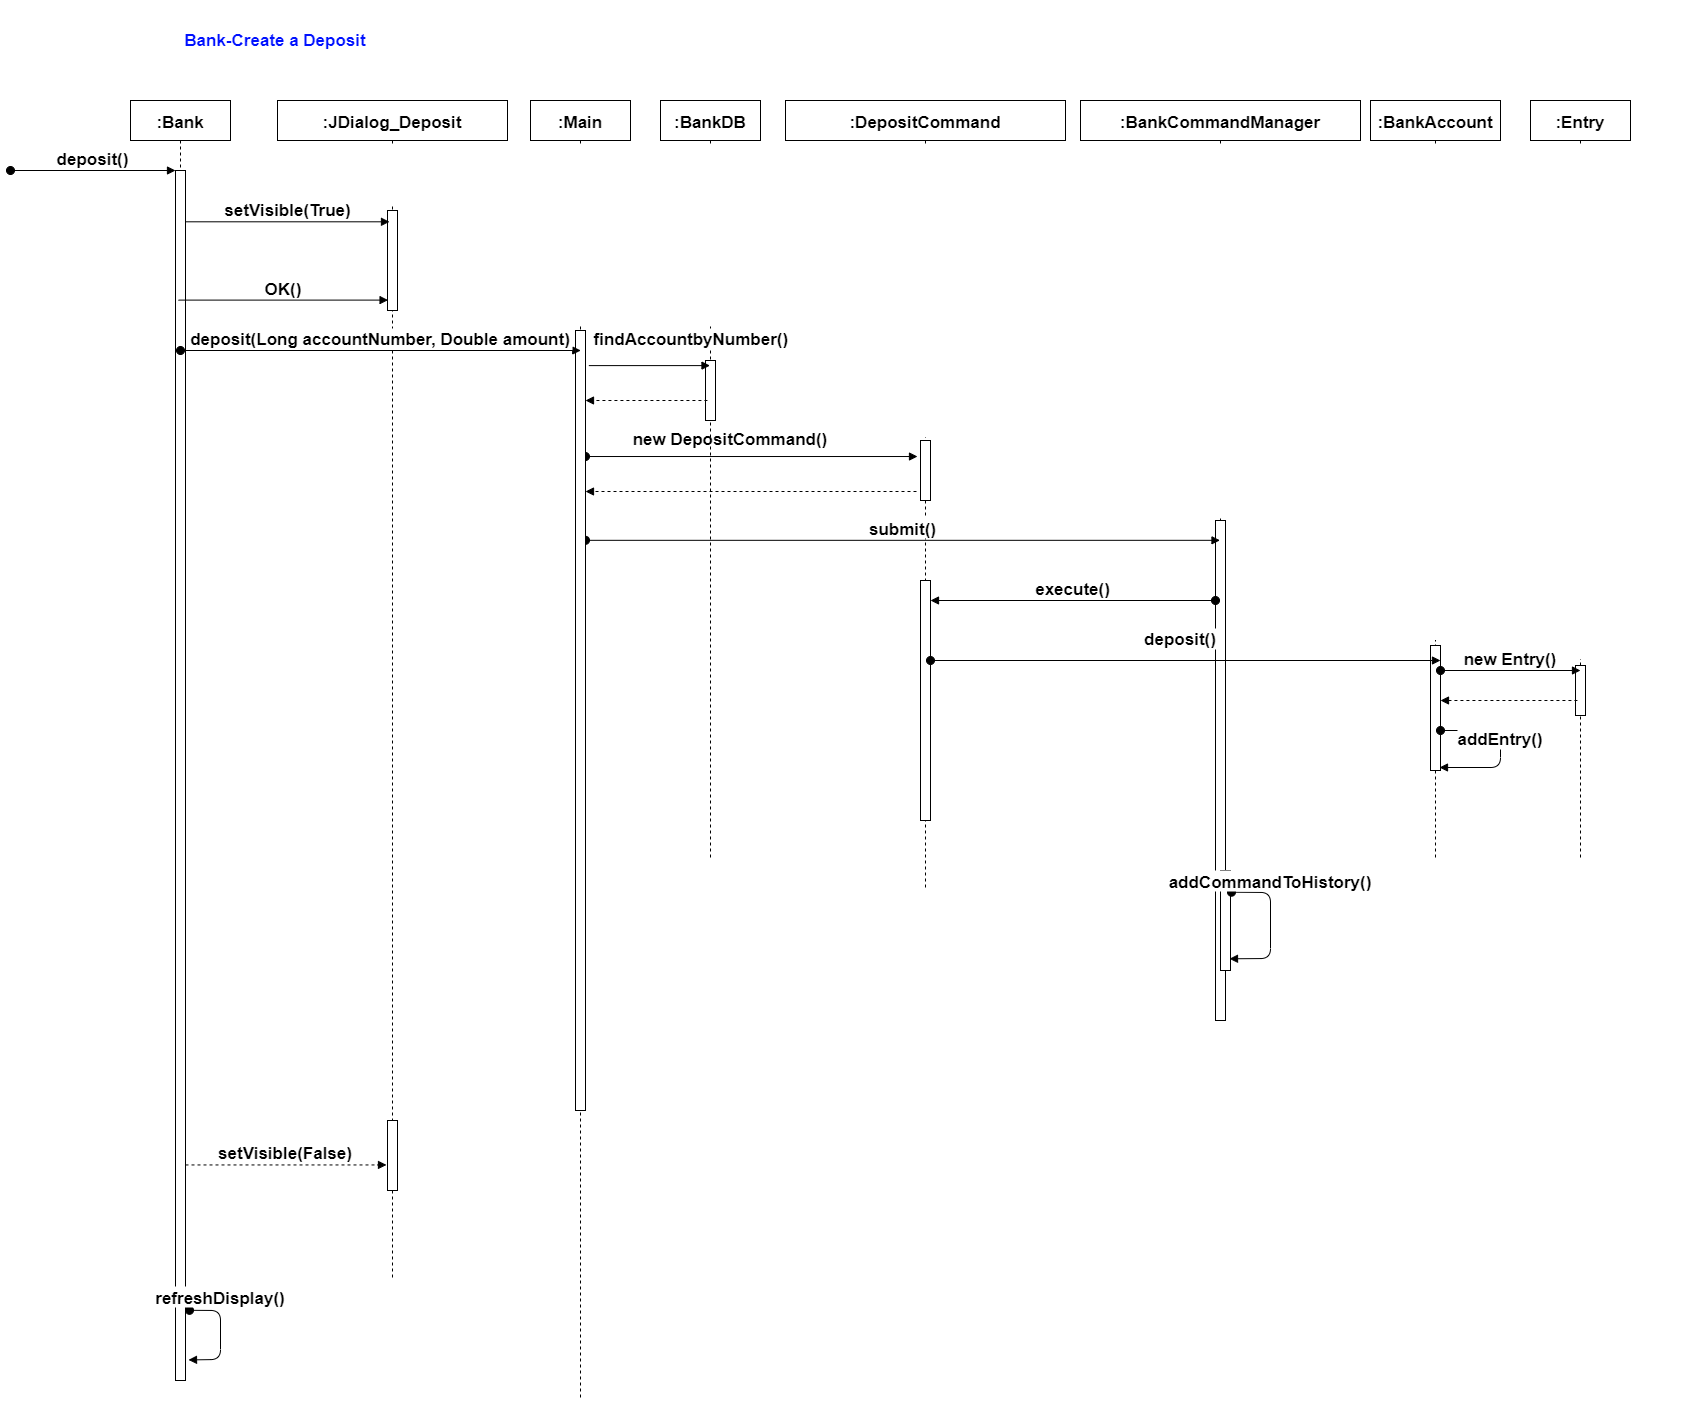

The diagram above was exported from draw.io. Its source (the exported page's mxGraphModel, read from the mxfile embedded in the PNG):
<mxGraphModel dx="4405" dy="2943" grid="1" gridSize="10" guides="1" tooltips="1" connect="1" arrows="1" fold="1" page="1" pageScale="1" pageWidth="850" pageHeight="1100" math="0" shadow="0">
  <root>
    <mxCell id="0" />
    <mxCell id="1" parent="0" />
    <mxCell id="2" value=":Bank" style="shape=umlLifeline;perimeter=lifelinePerimeter;container=1;collapsible=0;recursiveResize=0;rounded=0;shadow=0;strokeWidth=1;fontSize=17;fontStyle=1" vertex="1" parent="1">
      <mxGeometry x="-10" y="3080" width="100" height="1280" as="geometry" />
    </mxCell>
    <mxCell id="3" value="" style="points=[];perimeter=orthogonalPerimeter;rounded=0;shadow=0;strokeWidth=1;fontSize=17;fontStyle=1" vertex="1" parent="2">
      <mxGeometry x="45" y="70" width="10" height="1210" as="geometry" />
    </mxCell>
    <mxCell id="4" value="deposit()" style="verticalAlign=bottom;startArrow=oval;endArrow=block;startSize=8;shadow=0;strokeWidth=1;fontSize=17;fontStyle=1" edge="1" parent="2" target="3">
      <mxGeometry relative="1" as="geometry">
        <mxPoint x="-120" y="70" as="sourcePoint" />
      </mxGeometry>
    </mxCell>
    <mxCell id="5" value="refreshDisplay()" style="verticalAlign=bottom;startArrow=oval;endArrow=block;startSize=8;shadow=0;strokeWidth=1;exitX=1.4;exitY=0.942;exitDx=0;exitDy=0;exitPerimeter=0;fontSize=17;entryX=1.3;entryY=0.983;entryDx=0;entryDy=0;entryPerimeter=0;fontStyle=1" edge="1" parent="2" source="3" target="3">
      <mxGeometry x="-0.4657" relative="1" as="geometry">
        <mxPoint x="61" y="800" as="sourcePoint" />
        <mxPoint x="59" y="866.5999999999999" as="targetPoint" />
        <Array as="points">
          <mxPoint x="90" y="1210" />
          <mxPoint x="90" y="1259" />
        </Array>
        <mxPoint as="offset" />
      </mxGeometry>
    </mxCell>
    <mxCell id="6" value=":JDialog_Deposit" style="shape=umlLifeline;perimeter=lifelinePerimeter;container=1;collapsible=0;recursiveResize=0;rounded=0;shadow=0;strokeWidth=1;fontSize=17;fontStyle=1" vertex="1" parent="1">
      <mxGeometry x="137" y="3080" width="230" height="1180" as="geometry" />
    </mxCell>
    <mxCell id="7" value="" style="points=[];perimeter=orthogonalPerimeter;rounded=0;shadow=0;strokeWidth=1;fontSize=17;fontStyle=1" vertex="1" parent="6">
      <mxGeometry x="110" y="110" width="10" height="100" as="geometry" />
    </mxCell>
    <mxCell id="8" value="" style="points=[];perimeter=orthogonalPerimeter;rounded=0;shadow=0;strokeWidth=1;fontSize=17;fontStyle=1" vertex="1" parent="6">
      <mxGeometry x="110" y="1020" width="10" height="70" as="geometry" />
    </mxCell>
    <mxCell id="9" value="setVisible(True)" style="verticalAlign=bottom;endArrow=block;entryX=0.2;entryY=0.113;shadow=0;strokeWidth=1;entryDx=0;entryDy=0;entryPerimeter=0;fontSize=17;fontStyle=1" edge="1" source="3" target="7" parent="1">
      <mxGeometry relative="1" as="geometry">
        <mxPoint x="-10" y="3200" as="sourcePoint" />
        <mxPoint x="155" y="3210" as="targetPoint" />
      </mxGeometry>
    </mxCell>
    <mxCell id="10" value="OK()" style="verticalAlign=bottom;endArrow=block;shadow=0;strokeWidth=1;fontSize=17;entryX=0.057;entryY=0.896;entryDx=0;entryDy=0;entryPerimeter=0;fontStyle=1" edge="1" source="2" target="7" parent="1">
      <mxGeometry relative="1" as="geometry">
        <mxPoint x="40" y="3280" as="sourcePoint" />
        <mxPoint x="182.5" y="3280" as="targetPoint" />
      </mxGeometry>
    </mxCell>
    <mxCell id="11" value=":DepositCommand" style="shape=umlLifeline;perimeter=lifelinePerimeter;container=1;collapsible=0;recursiveResize=0;rounded=0;shadow=0;strokeWidth=1;fontSize=17;fontStyle=1" vertex="1" parent="1">
      <mxGeometry x="645" y="3080" width="280" height="790" as="geometry" />
    </mxCell>
    <mxCell id="12" value="" style="points=[];perimeter=orthogonalPerimeter;rounded=0;shadow=0;strokeWidth=1;fontSize=17;fontStyle=1" vertex="1" parent="11">
      <mxGeometry x="135" y="480" width="10" height="240" as="geometry" />
    </mxCell>
    <mxCell id="13" value="" style="points=[];perimeter=orthogonalPerimeter;rounded=0;shadow=0;strokeWidth=1;fontSize=17;fontStyle=1" vertex="1" parent="11">
      <mxGeometry x="135" y="340" width="10" height="60" as="geometry" />
    </mxCell>
    <mxCell id="14" value="new DepositCommand()" style="verticalAlign=bottom;startArrow=oval;endArrow=block;startSize=8;shadow=0;strokeWidth=1;entryX=-0.3;entryY=0.267;entryDx=0;entryDy=0;entryPerimeter=0;fontSize=17;fontStyle=1" edge="1" parent="1">
      <mxGeometry x="-0.1265" y="6" relative="1" as="geometry">
        <mxPoint x="445" y="3436.0200000000004" as="sourcePoint" />
        <mxPoint x="777" y="3436.0200000000004" as="targetPoint" />
        <mxPoint as="offset" />
      </mxGeometry>
    </mxCell>
    <mxCell id="15" value=":BankCommandManager" style="shape=umlLifeline;perimeter=lifelinePerimeter;container=1;collapsible=0;recursiveResize=0;rounded=0;shadow=0;strokeWidth=1;fontSize=17;fontStyle=1" vertex="1" parent="1">
      <mxGeometry x="940" y="3080" width="280" height="920" as="geometry" />
    </mxCell>
    <mxCell id="16" value="" style="points=[];perimeter=orthogonalPerimeter;rounded=0;shadow=0;strokeWidth=1;fontSize=17;fontStyle=1" vertex="1" parent="15">
      <mxGeometry x="135" y="420" width="10" height="500" as="geometry" />
    </mxCell>
    <mxCell id="17" value="" style="points=[];perimeter=orthogonalPerimeter;rounded=0;shadow=0;strokeWidth=1;fontSize=17;fontStyle=1" vertex="1" parent="15">
      <mxGeometry x="140" y="770" width="10" height="100" as="geometry" />
    </mxCell>
    <mxCell id="18" value="addCommandToHistory()" style="verticalAlign=bottom;startArrow=oval;endArrow=block;startSize=8;shadow=0;strokeWidth=1;exitX=1.1;exitY=0.217;exitDx=0;exitDy=0;exitPerimeter=0;entryX=0.9;entryY=0.883;entryDx=0;entryDy=0;entryPerimeter=0;fontSize=17;fontStyle=1" edge="1" parent="15" source="17" target="17">
      <mxGeometry x="-0.4657" relative="1" as="geometry">
        <mxPoint x="340" y="670" as="sourcePoint" />
        <mxPoint x="410" y="630" as="targetPoint" />
        <Array as="points">
          <mxPoint x="190" y="792" />
          <mxPoint x="190" y="858" />
        </Array>
        <mxPoint as="offset" />
      </mxGeometry>
    </mxCell>
    <mxCell id="19" value="" style="verticalAlign=bottom;endArrow=block;shadow=0;strokeWidth=1;dashed=1;exitX=-0.4;exitY=0.85;exitDx=0;exitDy=0;exitPerimeter=0;fontSize=17;fontStyle=1" edge="1" source="13" target="37" parent="1">
      <mxGeometry relative="1" as="geometry">
        <mxPoint x="555" y="3389" as="sourcePoint" />
        <mxPoint x="200" y="3471" as="targetPoint" />
      </mxGeometry>
    </mxCell>
    <mxCell id="20" value="submit()" style="verticalAlign=bottom;startArrow=oval;endArrow=block;startSize=8;shadow=0;strokeWidth=1;exitX=1;exitY=0.269;exitDx=0;exitDy=0;exitPerimeter=0;fontSize=17;fontStyle=1" edge="1" source="37" target="15" parent="1">
      <mxGeometry relative="1" as="geometry">
        <mxPoint x="185.5" y="3440" as="sourcePoint" />
        <mxPoint x="565" y="3440" as="targetPoint" />
      </mxGeometry>
    </mxCell>
    <mxCell id="21" value=":BankDB" style="shape=umlLifeline;perimeter=lifelinePerimeter;container=1;collapsible=0;recursiveResize=0;rounded=0;shadow=0;strokeWidth=1;fontSize=17;fontStyle=1" vertex="1" parent="1">
      <mxGeometry x="520" y="3080" width="100" height="760" as="geometry" />
    </mxCell>
    <mxCell id="22" value="" style="points=[];perimeter=orthogonalPerimeter;rounded=0;shadow=0;strokeWidth=1;fontSize=17;fontStyle=1" vertex="1" parent="21">
      <mxGeometry x="45" y="260" width="10" height="60" as="geometry" />
    </mxCell>
    <mxCell id="23" value="execute()" style="verticalAlign=bottom;startArrow=oval;endArrow=block;startSize=8;shadow=0;strokeWidth=1;fontSize=17;fontStyle=1" edge="1" parent="1">
      <mxGeometry relative="1" as="geometry">
        <mxPoint x="1075" y="3580" as="sourcePoint" />
        <mxPoint x="790" y="3580" as="targetPoint" />
      </mxGeometry>
    </mxCell>
    <mxCell id="24" value="setVisible(False)" style="verticalAlign=bottom;endArrow=block;entryX=-0.1;entryY=0.635;shadow=0;strokeWidth=1;entryDx=0;entryDy=0;entryPerimeter=0;fontSize=17;dashed=1;fontStyle=1" edge="1" source="3" target="8" parent="1">
      <mxGeometry relative="1" as="geometry">
        <mxPoint x="60" y="3770" as="sourcePoint" />
        <mxPoint x="243" y="3770.01" as="targetPoint" />
      </mxGeometry>
    </mxCell>
    <mxCell id="25" value=":BankAccount" style="shape=umlLifeline;perimeter=lifelinePerimeter;container=1;collapsible=0;recursiveResize=0;rounded=0;shadow=0;strokeWidth=1;fontSize=17;fontStyle=1" vertex="1" parent="1">
      <mxGeometry x="1230" y="3080" width="130" height="760" as="geometry" />
    </mxCell>
    <mxCell id="26" value="" style="points=[];perimeter=orthogonalPerimeter;rounded=0;shadow=0;strokeWidth=1;fontSize=17;fontStyle=1" vertex="1" parent="25">
      <mxGeometry x="60" y="545" width="10" height="125" as="geometry" />
    </mxCell>
    <mxCell id="27" value=":Entry" style="shape=umlLifeline;perimeter=lifelinePerimeter;container=1;collapsible=0;recursiveResize=0;rounded=0;shadow=0;strokeWidth=1;fontSize=17;fontStyle=1" vertex="1" parent="1">
      <mxGeometry x="1390" y="3080" width="100" height="760" as="geometry" />
    </mxCell>
    <mxCell id="28" value="" style="points=[];perimeter=orthogonalPerimeter;rounded=0;shadow=0;strokeWidth=1;fontSize=17;fontStyle=1" vertex="1" parent="27">
      <mxGeometry x="45" y="565" width="10" height="50" as="geometry" />
    </mxCell>
    <mxCell id="29" value="findAccountbyNumber()" style="verticalAlign=bottom;endArrow=block;shadow=0;strokeWidth=1;fontSize=17;fontStyle=1;exitX=1.333;exitY=0.045;exitDx=0;exitDy=0;exitPerimeter=0;" edge="1" source="37" target="21" parent="1">
      <mxGeometry x="0.6781" y="15" relative="1" as="geometry">
        <mxPoint x="179.07142857142844" y="3349.9999999999995" as="sourcePoint" />
        <mxPoint x="387.5699999999997" y="3349.9999999999995" as="targetPoint" />
        <mxPoint as="offset" />
      </mxGeometry>
    </mxCell>
    <mxCell id="30" value="" style="verticalAlign=bottom;endArrow=block;shadow=0;strokeWidth=1;dashed=1;exitX=-0.4;exitY=0.85;exitDx=0;exitDy=0;exitPerimeter=0;fontSize=17;fontStyle=1" edge="1" target="37" parent="1">
      <mxGeometry relative="1" as="geometry">
        <mxPoint x="566.9299999999994" y="3380" as="sourcePoint" />
        <mxPoint x="180" y="3380" as="targetPoint" />
      </mxGeometry>
    </mxCell>
    <mxCell id="31" value="deposit()" style="verticalAlign=bottom;startArrow=oval;endArrow=block;startSize=8;shadow=0;strokeWidth=1;exitX=1.1;exitY=0.306;exitDx=0;exitDy=0;exitPerimeter=0;fontSize=17;fontStyle=1" edge="1" parent="1">
      <mxGeometry x="-0.0196" y="10" relative="1" as="geometry">
        <mxPoint x="790" y="3640" as="sourcePoint" />
        <mxPoint x="1300" y="3640" as="targetPoint" />
        <mxPoint as="offset" />
      </mxGeometry>
    </mxCell>
    <mxCell id="32" value="new Entry()" style="verticalAlign=bottom;startArrow=oval;endArrow=block;startSize=8;shadow=0;strokeWidth=1;exitX=1.1;exitY=0.306;exitDx=0;exitDy=0;exitPerimeter=0;fontSize=17;fontStyle=1" edge="1" parent="1">
      <mxGeometry relative="1" as="geometry">
        <mxPoint x="1300" y="3650" as="sourcePoint" />
        <mxPoint x="1440" y="3650" as="targetPoint" />
      </mxGeometry>
    </mxCell>
    <mxCell id="33" value="" style="verticalAlign=bottom;endArrow=block;shadow=0;strokeWidth=1;dashed=1;exitX=-0.4;exitY=0.85;exitDx=0;exitDy=0;exitPerimeter=0;fontSize=17;fontStyle=1" edge="1" parent="1">
      <mxGeometry relative="1" as="geometry">
        <mxPoint x="1436.9299999999994" y="3680" as="sourcePoint" />
        <mxPoint x="1300" y="3680" as="targetPoint" />
      </mxGeometry>
    </mxCell>
    <mxCell id="34" value="Bank-Create a Deposit" style="text;html=1;strokeColor=none;fillColor=none;align=center;verticalAlign=middle;whiteSpace=wrap;rounded=0;fontSize=17;fontStyle=1;fontColor=#0011FF;" vertex="1" parent="1">
      <mxGeometry x="-10" y="2980" width="290" height="80" as="geometry" />
    </mxCell>
    <mxCell id="35" value="addEntry()" style="verticalAlign=bottom;startArrow=oval;endArrow=block;startSize=8;shadow=0;strokeWidth=1;exitX=1.1;exitY=0.306;exitDx=0;exitDy=0;exitPerimeter=0;fontSize=17;entryX=0.9;entryY=0.976;entryDx=0;entryDy=0;entryPerimeter=0;fontStyle=1" edge="1" target="26" parent="1">
      <mxGeometry relative="1" as="geometry">
        <mxPoint x="1300" y="3710" as="sourcePoint" />
        <mxPoint x="1440" y="3710" as="targetPoint" />
        <Array as="points">
          <mxPoint x="1360" y="3710" />
          <mxPoint x="1360" y="3747" />
        </Array>
      </mxGeometry>
    </mxCell>
    <mxCell id="36" value=":Main" style="shape=umlLifeline;perimeter=lifelinePerimeter;container=1;collapsible=0;recursiveResize=0;rounded=0;shadow=0;strokeWidth=1;fontSize=17;fontStyle=1" vertex="1" parent="1">
      <mxGeometry x="390" y="3080" width="100" height="1300" as="geometry" />
    </mxCell>
    <mxCell id="37" value="" style="points=[];perimeter=orthogonalPerimeter;rounded=0;shadow=0;strokeWidth=1;fontSize=17;fontStyle=1" vertex="1" parent="36">
      <mxGeometry x="45" y="230" width="10" height="780" as="geometry" />
    </mxCell>
    <mxCell id="38" value="deposit(Long accountNumber, Double amount)" style="verticalAlign=bottom;startArrow=oval;endArrow=block;startSize=8;shadow=0;strokeWidth=1;fontSize=17;entryX=-0.3;entryY=0.317;entryDx=0;entryDy=0;entryPerimeter=0;fontStyle=1" edge="1" parent="1">
      <mxGeometry relative="1" as="geometry">
        <mxPoint x="40" y="3330" as="sourcePoint" />
        <mxPoint x="440.25" y="3330" as="targetPoint" />
      </mxGeometry>
    </mxCell>
  </root>
</mxGraphModel>